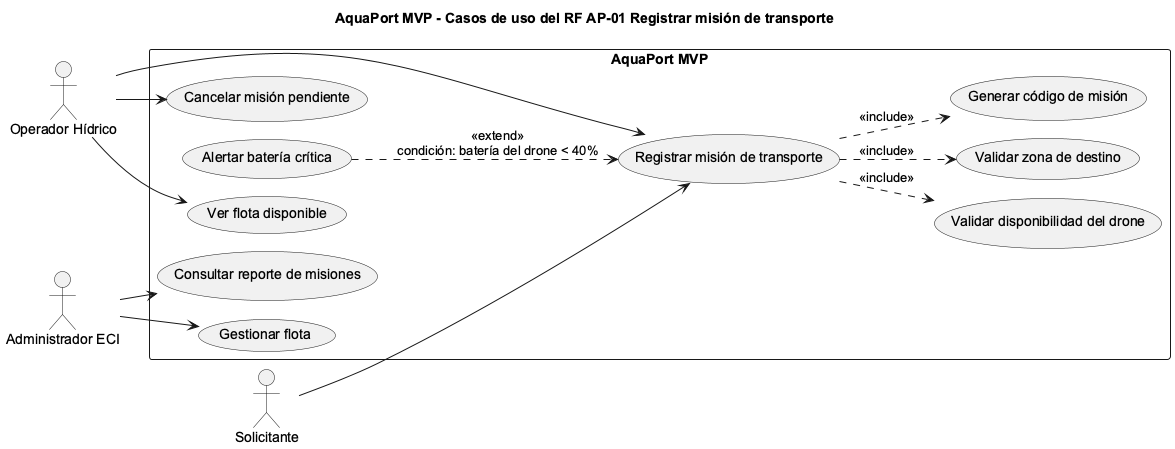

The diagram above was rendered by PlantUML. Its source (embedded in the PNG):
@startuml diagrama-cu-piplup
!pragma layout smetana
left to right direction
skinparam shadowing false
skinparam defaultFontName Arial
title AquaPort MVP - Casos de uso del RF AP-01 Registrar misión de transporte

actor "Operador Hídrico" as Operador
actor "Solicitante" as Solicitante
actor "Administrador ECI" as Admin

rectangle "AquaPort MVP" {
  usecase "Registrar misión de transporte" as UC1
  usecase "Ver flota disponible" as UC2
  usecase "Validar disponibilidad del drone" as UC3
  usecase "Validar zona de destino" as UC4
  usecase "Generar código de misión" as UC5
  usecase "Alertar batería crítica" as UC6
  usecase "Cancelar misión pendiente" as UC7
  usecase "Gestionar flota" as UC8
  usecase "Consultar reporte de misiones" as UC9
}

Solicitante --> UC1
Operador --> UC1
Operador --> UC2
Operador --> UC7
Admin --> UC8
Admin --> UC9

UC1 ..> UC3 : <<include>>
UC1 ..> UC4 : <<include>>
UC1 ..> UC5 : <<include>>
UC6 ..> UC1 : <<extend>>\ncondición: batería del drone < 40%
@enduml